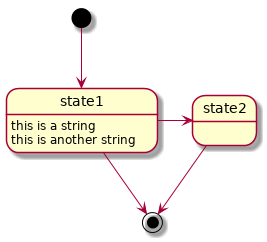

The diagram above was rendered by PlantUML. Its source (embedded in the PNG):
@startuml

[*] --> state1

state1 --> [*]
state1 : this is a string
state1 : this is another string

state1 -> state2
state2 --> [*]

@enduml